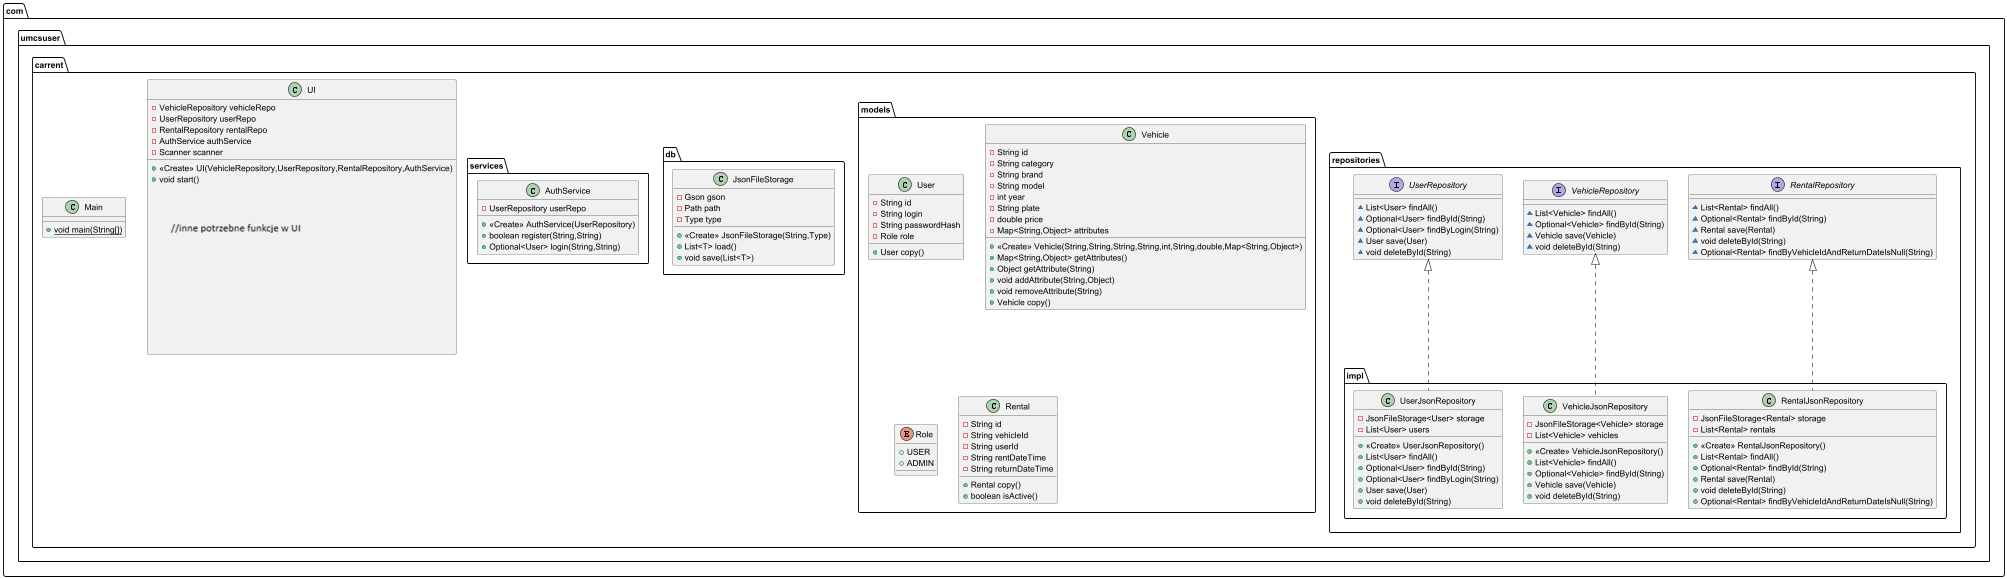

The diagram above was rendered by PlantUML. Its source (embedded in the PNG):
@startuml
interface com.umcsuser.carrent.repositories.RentalRepository {
~ List<Rental> findAll()
~ Optional<Rental> findById(String)
~ Rental save(Rental)
~ void deleteById(String)
~ Optional<Rental> findByVehicleIdAndReturnDateIsNull(String)
}

class com.umcsuser.carrent.models.User {
- String id
- String login
- String passwordHash
- Role role
+ User copy()
}


class com.umcsuser.carrent.UI {
- VehicleRepository vehicleRepo
- UserRepository userRepo
- RentalRepository rentalRepo
- AuthService authService
- Scanner scanner
+ <<Create>> UI(VehicleRepository,UserRepository,RentalRepository,AuthService)
+ void start()
- void register()
- User login()
- void adminMenu(User)
- void userMenu(User)
- void showAllVehicles()
- void showAvailableVehicles()
- void addVehicle()
- void removeVehicle()
- void showAllUsers()
- void deleteUser(User)
- void rentVehicle(User)
- void returnVehicle(User)
- void showCurrentUserData(User)
- void showRentalHistory()
- void showUserRentalHistory(User)
}


class com.umcsuser.carrent.services.AuthService {
- UserRepository userRepo
+ <<Create>> AuthService(UserRepository)
+ boolean register(String,String)
+ Optional<User> login(String,String)
}


interface com.umcsuser.carrent.repositories.VehicleRepository {
~ List<Vehicle> findAll()
~ Optional<Vehicle> findById(String)
~ Vehicle save(Vehicle)
~ void deleteById(String)
}

class com.umcsuser.carrent.db.JsonFileStorage {
- Gson gson
- Path path
- Type type
+ <<Create>> JsonFileStorage(String,Type)
+ List<T> load()
+ void save(List<T>)
}


class com.umcsuser.carrent.repositories.impl.VehicleJsonRepository {
- JsonFileStorage<Vehicle> storage
- List<Vehicle> vehicles
+ <<Create>> VehicleJsonRepository()
+ List<Vehicle> findAll()
+ Optional<Vehicle> findById(String)
+ Vehicle save(Vehicle)
+ void deleteById(String)
}


class com.umcsuser.carrent.models.Vehicle {
- String id
- String category
- String brand
- String model
- int year
- String plate
- double price
- Map<String,Object> attributes
+ <<Create>> Vehicle(String,String,String,String,int,String,double,Map<String,Object>)
+ Map<String,Object> getAttributes()
+ Object getAttribute(String)
+ void addAttribute(String,Object)
+ void removeAttribute(String)
+ Vehicle copy()
}


class com.umcsuser.carrent.repositories.impl.RentalJsonRepository {
- JsonFileStorage<Rental> storage
- List<Rental> rentals
+ <<Create>> RentalJsonRepository()
+ List<Rental> findAll()
+ Optional<Rental> findById(String)
+ Rental save(Rental)
+ void deleteById(String)
+ Optional<Rental> findByVehicleIdAndReturnDateIsNull(String)
}


class com.umcsuser.carrent.repositories.impl.UserJsonRepository {
- JsonFileStorage<User> storage
- List<User> users
+ <<Create>> UserJsonRepository()
+ List<User> findAll()
+ Optional<User> findById(String)
+ Optional<User> findByLogin(String)
+ User save(User)
+ void deleteById(String)
}


interface com.umcsuser.carrent.repositories.UserRepository {
~ List<User> findAll()
~ Optional<User> findById(String)
~ Optional<User> findByLogin(String)
~ User save(User)
~ void deleteById(String)
}

enum com.umcsuser.carrent.models.Role {
+  USER
+  ADMIN
}

class com.umcsuser.carrent.Main {
+ {static} void main(String[])
}

class com.umcsuser.carrent.models.Rental {
- String id
- String vehicleId
- String userId
- String rentDateTime
- String returnDateTime
+ Rental copy()
+ boolean isActive()
}




com.umcsuser.carrent.repositories.VehicleRepository <|.. com.umcsuser.carrent.repositories.impl.VehicleJsonRepository
com.umcsuser.carrent.repositories.RentalRepository <|.. com.umcsuser.carrent.repositories.impl.RentalJsonRepository
com.umcsuser.carrent.repositories.UserRepository <|.. com.umcsuser.carrent.repositories.impl.UserJsonRepository
@enduml